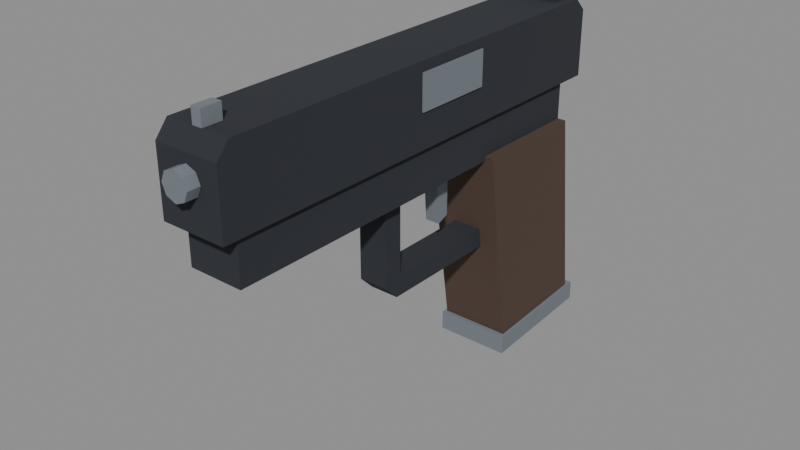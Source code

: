 # Source: pistol_guard.blend  (saved by Blender 4.2.67; exported with 4.5.12 LTS)
import bpy
from mathutils import Matrix  # noqa: F401  (used for matrix-valued properties, if any)

bpy.ops.wm.read_factory_settings(use_empty=True)
scene = bpy.context.scene
scene.name = 'Scene'

# ---- images (referenced by path relative to the original .blend; pixels are not part of the script)
import os
ASSET_DIR = os.environ.get("B2B_ASSET_DIR", "")  # directory of the original .blend (textures are referenced by path, not embedded)
HERE = os.path.dirname(os.path.abspath(__file__))  # packed textures are extracted next to this script under _unpacked/

def load_image(name, relpath, width, height, colorspace="sRGB"):
    """Load a texture the original file referenced (path relative to the .blend, or extracted next to this script)."""
    p = next((c for c in (os.path.join(HERE, relpath), os.path.join(ASSET_DIR, relpath)) if relpath and os.path.exists(c)), "")
    if p:
        img = bpy.data.images.load(p, check_existing=True)
        img.name = name
    else:  # same state as the original file: an image datablock whose file is absent (Cycles renders it pink)
        img = bpy.data.images.new(name, width, height)
        img.source = "FILE"
        img.filepath = "//" + (relpath or name)
    img.colorspace_settings.name = colorspace
    return img
img_clean_hands_palette_256 = load_image('CLEAN_HANDS_Palette_256', '_unpacked/palette.94bfe88b.png', 256, 256, 'sRGB')

# ---- materials (node trees are filled in below, after node groups)
mat_palette = bpy.data.materials.new('Palette')
mat_palette.use_backface_culling = True

# ---- material node trees
mat_palette.use_nodes = True; mat_palette.node_tree.nodes.clear()
_N = mat_palette.node_tree.nodes; _L = mat_palette.node_tree.links
n0 = _N.new('ShaderNodeBsdfPrincipled'); n0.name = 'Principled BSDF'; n0.location = (10, 300)
n0.inputs[2].default_value = 1.0
n1 = _N.new('ShaderNodeOutputMaterial'); n1.name = 'Material Output'; n1.location = (300, 300)
n2 = _N.new('ShaderNodeTexImage'); n2.name = 'Image Texture'; n2.location = (0, 0)
n2.image = img_clean_hands_palette_256
n2.interpolation = 'Closest'
_L.new(n0.outputs[0], n1.inputs[0])
_L.new(n2.outputs[0], n0.inputs[0])
n1.is_active_output = True

# ---- meshes
me_pistol_guard_mesh = bpy.data.meshes.new('pistol_guard_mesh')
me_pistol_guard_mesh.from_pydata([(-0.013, 0.055, 0.04), (-0.013, -0.135, 0.04), (-0.013, -0.135, 0.066), (-0.013, -0.13, 0.072), (-0.013, 0.05, 0.072), (-0.013, 0.055, 0.067), (0.013, 0.055, 0.04), (0.013, -0.135, 0.04), (0.013, -0.135, 0.066), (0.013, -0.13, 0.072), (0.013, 0.05, 0.072), (0.013, 0.055, 0.067), (0.0095, -0.045, 0.054), (0.0136, -0.045, 0.054), (0.0136, -0.012, 0.054), (0.0095, -0.012, 0.054), (0.0095, -0.045, 0.068), (0.0136, -0.045, 0.068), (0.0136, -0.012, 0.068), (0.0095, -0.012, 0.068), (-0.011, 0.045, 0.022), (-0.011, -0.128, 0.022), (-0.011, -0.128, 0.041), (-0.011, 0.045, 0.041), (0.011, 0.045, 0.022), (0.011, -0.128, 0.022), (0.011, -0.128, 0.041), (0.011, 0.045, 0.041), (-0.0145, 0.045, 0.024), (-0.0145, -0.005, 0.024), (-0.0145, 0.008, -0.06), (-0.0145, 0.055, -0.057), (0.0145, 0.045, 0.024), (0.0145, -0.005, 0.024), (0.0145, 0.008, -0.06), (0.0145, 0.055, -0.057), (-0.0155, 0.058, -0.056), (-0.0155, 0.006, -0.059), (-0.0155, 0.006, -0.067), (-0.0155, 0.058, -0.064), (0.0155, 0.058, -0.056), (0.0155, 0.006, -0.059), (0.0155, 0.006, -0.067), (0.0155, 0.058, -0.064), (-0.006, 0.004, -0.018), (-0.006, -0.05, -0.018), (-0.006, -0.056, -0.012), (-0.006, -0.056, 0.026), (-0.006, -0.048, 0.026), (-0.006, -0.048, -0.01), (-0.006, 0.004, -0.01), (0.006, 0.004, -0.018), (0.006, -0.05, -0.018), (0.006, -0.056, -0.012), (0.006, -0.056, 0.026), (0.006, -0.048, 0.026), (0.006, -0.048, -0.01), (0.006, 0.004, -0.01), (-0.003, -0.017, 0.026), (-0.003, -0.024, 0.026), (-0.003, -0.022, 0.0), (-0.003, -0.017, 0.002), (0.003, -0.017, 0.026), (0.003, -0.024, 0.026), (0.003, -0.022, 0.0), (0.003, -0.017, 0.002), (-0.009, 0.04, 0.07), (0.009, 0.04, 0.07), (0.009, 0.052, 0.07), (-0.009, 0.052, 0.07), (-0.009, 0.04, 0.079), (0.009, 0.04, 0.079), (0.009, 0.052, 0.079), (-0.009, 0.052, 0.079), (-0.002, -0.13, 0.07), (0.002, -0.13, 0.07), (0.002, -0.122, 0.07), (-0.002, -0.122, 0.07), (-0.002, -0.13, 0.078), (0.002, -0.13, 0.078), (0.002, -0.122, 0.078), (-0.002, -0.122, 0.078), (-0.003889, -0.128, 0.05311), (0.0, -0.128, 0.0515), (0.003889, -0.128, 0.05311), (0.0055, -0.128, 0.057), (0.003889, -0.128, 0.06089), (0.0, -0.128, 0.0625), (-0.003889, -0.128, 0.06089), (-0.0055, -0.128, 0.057), (-0.003889, -0.14, 0.05311), (0.0, -0.14, 0.0515), (0.003889, -0.14, 0.05311), (0.0055, -0.14, 0.057), (0.003889, -0.14, 0.06089), (0.0, -0.14, 0.0625), (-0.003889, -0.14, 0.06089), (-0.0055, -0.14, 0.057)], [], [(0, 6, 7, 1), (1, 7, 8, 2), (2, 8, 9, 3), (3, 9, 10, 4), (4, 10, 11, 5), (5, 11, 6, 0), (5, 0, 1, 2, 3, 4), (6, 11, 10, 9, 8, 7), (12, 13, 17, 16), (13, 14, 18, 17), (14, 15, 19, 18), (15, 12, 16, 19), (15, 14, 13, 12), (16, 17, 18, 19), (20, 24, 25, 21), (21, 25, 26, 22), (22, 26, 27, 23), (23, 27, 24, 20), (23, 20, 21, 22), (24, 27, 26, 25), (28, 29, 33, 32), (29, 30, 34, 33), (30, 31, 35, 34), (31, 28, 32, 35), (31, 30, 29, 28), (32, 33, 34, 35), (36, 37, 41, 40), (37, 38, 42, 41), (38, 39, 43, 42), (39, 36, 40, 43), (39, 38, 37, 36), (40, 41, 42, 43), (44, 51, 52, 45), (45, 52, 53, 46), (46, 53, 54, 47), (47, 54, 55, 48), (48, 55, 56, 49), (49, 56, 57, 50), (50, 57, 51, 44), (50, 44, 45, 46, 47, 48, 49), (51, 57, 56, 55, 54, 53, 52), (58, 59, 63, 62), (59, 60, 64, 63), (60, 61, 65, 64), (61, 58, 62, 65), (61, 60, 59, 58), (62, 63, 64, 65), (66, 67, 71, 70), (67, 68, 72, 71), (68, 69, 73, 72), (69, 66, 70, 73), (69, 68, 67, 66), (70, 71, 72, 73), (74, 75, 79, 78), (75, 76, 80, 79), (76, 77, 81, 80), (77, 74, 78, 81), (77, 76, 75, 74), (78, 79, 80, 81), (82, 83, 91, 90), (83, 84, 92, 91), (84, 85, 93, 92), (85, 86, 94, 93), (86, 87, 95, 94), (87, 88, 96, 95), (88, 89, 97, 96), (89, 82, 90, 97), (89, 88, 87, 86, 85, 84, 83, 82), (90, 91, 92, 93, 94, 95, 96, 97)])
_uv = me_pistol_guard_mesh.uv_layers.new(name='PaletteUV')
_uv.uv.foreach_set('vector', [0.125, 0.875, 0.125, 0.875, 0.125, 0.875, 0.125, 0.875, 0.125, 0.875, 0.125, 0.875, 0.125, 0.875, 0.125, 0.875, 0.125, 0.875, 0.125, 0.875, 0.125, 0.875, 0.125, 0.875, 0.125, 0.875, 0.125, 0.875, 0.125, 0.875, 0.125, 0.875, 0.125, 0.875, 0.125, 0.875, 0.125, 0.875, 0.125, 0.875, 0.125, 0.875, 0.125, 0.875, 0.125, 0.875, 0.125, 0.875, 0.125, 0.875, 0.125, 0.875, 0.125, 0.875, 0.125, 0.875, 0.125, 0.875, 0.125, 0.875, 0.125, 0.875, 0.125, 0.875, 0.125, 0.875, 0.125, 0.875, 0.125, 0.875, 0.125, 0.875, 0.875, 0.125, 0.875, 0.125, 0.875, 0.125, 0.875, 0.125, 0.875, 0.125, 0.875, 0.125, 0.875, 0.125, 0.875, 0.125, 0.875, 0.125, 0.875, 0.125, 0.875, 0.125, 0.875, 0.125, 0.875, 0.125, 0.875, 0.125, 0.875, 0.125, 0.875, 0.125, 0.875, 0.125, 0.875, 0.125, 0.875, 0.125, 0.875, 0.125, 0.875, 0.125, 0.875, 0.125, 0.875, 0.125, 0.875, 0.125, 0.125, 0.875, 0.125, 0.875, 0.125, 0.875, 0.125, 0.875, 0.125, 0.875, 0.125, 0.875, 0.125, 0.875, 0.125, 0.875, 0.125, 0.875, 0.125, 0.875, 0.125, 0.875, 0.125, 0.875, 0.125, 0.875, 0.125, 0.875, 0.125, 0.875, 0.125, 0.875, 0.125, 0.875, 0.125, 0.875, 0.125, 0.875, 0.125, 0.875, 0.125, 0.875, 0.125, 0.875, 0.125, 0.875, 0.125, 0.875, 0.375, 0.375, 0.375, 0.375, 0.375, 0.375, 0.375, 0.375, 0.375, 0.375, 0.375, 0.375, 0.375, 0.375, 0.375, 0.375, 0.375, 0.375, 0.375, 0.375, 0.375, 0.375, 0.375, 0.375, 0.375, 0.375, 0.375, 0.375, 0.375, 0.375, 0.375, 0.375, 0.375, 0.375, 0.375, 0.375, 0.375, 0.375, 0.375, 0.375, 0.375, 0.375, 0.375, 0.375, 0.375, 0.375, 0.375, 0.375, 0.875, 0.125, 0.875, 0.125, 0.875, 0.125, 0.875, 0.125, 0.875, 0.125, 0.875, 0.125, 0.875, 0.125, 0.875, 0.125, 0.875, 0.125, 0.875, 0.125, 0.875, 0.125, 0.875, 0.125, 0.875, 0.125, 0.875, 0.125, 0.875, 0.125, 0.875, 0.125, 0.875, 0.125, 0.875, 0.125, 0.875, 0.125, 0.875, 0.125, 0.875, 0.125, 0.875, 0.125, 0.875, 0.125, 0.875, 0.125, 0.125, 0.875, 0.125, 0.875, 0.125, 0.875, 0.125, 0.875, 0.125, 0.875, 0.125, 0.875, 0.125, 0.875, 0.125, 0.875, 0.125, 0.875, 0.125, 0.875, 0.125, 0.875, 0.125, 0.875, 0.125, 0.875, 0.125, 0.875, 0.125, 0.875, 0.125, 0.875, 0.125, 0.875, 0.125, 0.875, 0.125, 0.875, 0.125, 0.875, 0.125, 0.875, 0.125, 0.875, 0.125, 0.875, 0.125, 0.875, 0.125, 0.875, 0.125, 0.875, 0.125, 0.875, 0.125, 0.875, 0.125, 0.875, 0.125, 0.875, 0.125, 0.875, 0.125, 0.875, 0.125, 0.875, 0.125, 0.875, 0.125, 0.875, 0.125, 0.875, 0.125, 0.875, 0.125, 0.875, 0.125, 0.875, 0.125, 0.875, 0.125, 0.875, 0.125, 0.875, 0.875, 0.125, 0.875, 0.125, 0.875, 0.125, 0.875, 0.125, 0.875, 0.125, 0.875, 0.125, 0.875, 0.125, 0.875, 0.125, 0.875, 0.125, 0.875, 0.125, 0.875, 0.125, 0.875, 0.125, 0.875, 0.125, 0.875, 0.125, 0.875, 0.125, 0.875, 0.125, 0.875, 0.125, 0.875, 0.125, 0.875, 0.125, 0.875, 0.125, 0.875, 0.125, 0.875, 0.125, 0.875, 0.125, 0.875, 0.125, 0.125, 0.875, 0.125, 0.875, 0.125, 0.875, 0.125, 0.875, 0.125, 0.875, 0.125, 0.875, 0.125, 0.875, 0.125, 0.875, 0.125, 0.875, 0.125, 0.875, 0.125, 0.875, 0.125, 0.875, 0.125, 0.875, 0.125, 0.875, 0.125, 0.875, 0.125, 0.875, 0.125, 0.875, 0.125, 0.875, 0.125, 0.875, 0.125, 0.875, 0.125, 0.875, 0.125, 0.875, 0.125, 0.875, 0.125, 0.875, 0.875, 0.125, 0.875, 0.125, 0.875, 0.125, 0.875, 0.125, 0.875, 0.125, 0.875, 0.125, 0.875, 0.125, 0.875, 0.125, 0.875, 0.125, 0.875, 0.125, 0.875, 0.125, 0.875, 0.125, 0.875, 0.125, 0.875, 0.125, 0.875, 0.125, 0.875, 0.125, 0.875, 0.125, 0.875, 0.125, 0.875, 0.125, 0.875, 0.125, 0.875, 0.125, 0.875, 0.125, 0.875, 0.125, 0.875, 0.125, 0.875, 0.125, 0.875, 0.125, 0.875, 0.125, 0.875, 0.125, 0.875, 0.125, 0.875, 0.125, 0.875, 0.125, 0.875, 0.125, 0.875, 0.125, 0.875, 0.125, 0.875, 0.125, 0.875, 0.125, 0.875, 0.125, 0.875, 0.125, 0.875, 0.125, 0.875, 0.125, 0.875, 0.125, 0.875, 0.125, 0.875, 0.125, 0.875, 0.125, 0.875, 0.125, 0.875, 0.125, 0.875, 0.125, 0.875, 0.125, 0.875, 0.125, 0.875, 0.125, 0.875, 0.125, 0.875, 0.125, 0.875, 0.125, 0.875, 0.125, 0.875, 0.125, 0.875, 0.125, 0.875, 0.125, 0.875, 0.125, 0.875, 0.125, 0.875, 0.125, 0.875, 0.125, 0.875, 0.125, 0.875, 0.125, 0.875, 0.125, 0.875, 0.125, 0.875, 0.125, 0.875, 0.125, 0.875, 0.125, 0.875, 0.125, 0.875, 0.125, 0.875, 0.125, 0.875, 0.125])
me_pistol_guard_mesh.materials.append(mat_palette)
me_pistol_guard_mesh.update()

# ---- objects
ob_pistol_guard = bpy.data.objects.new('pistol_guard', None)
ob_pistol_guard_mesh = bpy.data.objects.new('pistol_guard_mesh', me_pistol_guard_mesh)
ob_grip_r = bpy.data.objects.new('GRIP_R', None)
ob_grip_l = bpy.data.objects.new('GRIP_L', None)
ob_muzzle = bpy.data.objects.new('MUZZLE', None)

# ---- transforms, parenting, visibility, modifiers, constraints
ob_pistol_guard.location = (0.0, 0.0, 0.0)
ob_pistol_guard_mesh.parent = ob_pistol_guard
ob_pistol_guard_mesh.location = (0.0, 0.0, 0.0)
ob_grip_r.parent = ob_pistol_guard
ob_grip_r.location = (0.0, 0.0, 0.0)
ob_grip_r.empty_display_size = 0.03
ob_grip_l.parent = ob_pistol_guard
ob_grip_l.location = (-0.035, 0.01, -0.01)
ob_grip_l.empty_display_size = 0.03
ob_muzzle.parent = ob_pistol_guard
ob_muzzle.location = (0.0, -0.14, 0.057)
ob_muzzle.empty_display_size = 0.03

# ---- collection membership
scene.collection.objects.link(ob_pistol_guard)
scene.collection.objects.link(ob_pistol_guard_mesh)
scene.collection.objects.link(ob_grip_r)
scene.collection.objects.link(ob_grip_l)
scene.collection.objects.link(ob_muzzle)

# ---- scene / render settings (as saved in the file)
scene.frame_start = 1; scene.frame_end = 250; scene.frame_set(1)
scene.render.engine = 'BLENDER_EEVEE_NEXT'
bpy.context.view_layer.update()

# ---- added for rendering (the .blend has no active camera and no usable light): camera, sun + grey world if the file has none
cam_auto = bpy.data.cameras.new('AutoCamera')
cam_auto.lens = 50.0
cam_auto.sensor_width = 36.0
cam_auto.clip_end = 1000.0
ob_auto_camera = bpy.data.objects.new('AutoCamera', cam_auto)
scene.collection.objects.link(ob_auto_camera)
ob_auto_camera.location = (0.229413, -0.316295, 0.18953)
ob_auto_camera.rotation_euler = (1.09748, -7.21219e-08, 0.694738)
scene.camera = ob_auto_camera
light_auto_sun = bpy.data.lights.new('AutoSun', 'SUN')
light_auto_sun.energy = 3.0
light_auto_sun.angle = 0.0523599
ob_auto_sun = bpy.data.objects.new('AutoSun', light_auto_sun)
scene.collection.objects.link(ob_auto_sun)
ob_auto_sun.rotation_euler = (0.872665, 0.174533, 0.523599)
if scene.world is None:
    world_auto = bpy.data.worlds.new('AutoWorld')
    world_auto.color = (0.3, 0.3, 0.3)
    scene.world = world_auto
bpy.context.view_layer.update()
